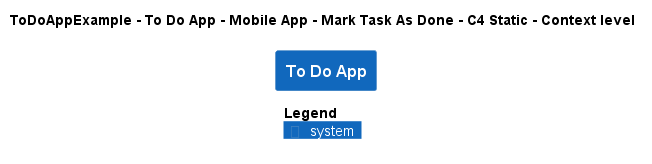

The diagram above was rendered by PlantUML. Its source (embedded in the PNG):
@startuml
!pragma layout smetana
!include ..\..\..\..\..\..\..\.c4s\C4_Context.puml

AddElementTag("c4interflow:lifecycle:new", $bgColor=green, $fontColor=#ffffff, $borderColor=green, $shadowing="False")
AddElementTag("c4interflow:lifecycle:changed", $bgColor=orange, $fontColor=#ffffff, $borderColor=orange, $shadowing="False")
AddElementTag("c4interflow:lifecycle:removed", $bgColor=red, $fontColor=#ffffff, $borderColor=red, $shadowing="False")

AddRelTag("c4interflow:lifecycle:new", $textColor=green, $lineColor=green)
AddRelTag("c4interflow:lifecycle:changed", $textColor=orange, $lineColor=orange)
AddRelTag("c4interflow:lifecycle:removed", $textColor=red, $lineColor=red)

SHOW_PERSON_PORTRAIT()
LAYOUT_TOP_DOWN()

skinparam linetype polyline

title ToDoAppExample - To Do App - Mobile App - Mark Task As Done - C4 Static - Context level

System(ToDoAppExample.SoftwareSystems.ToDoApp, "To Do App", "")



SHOW_LEGEND()
@enduml